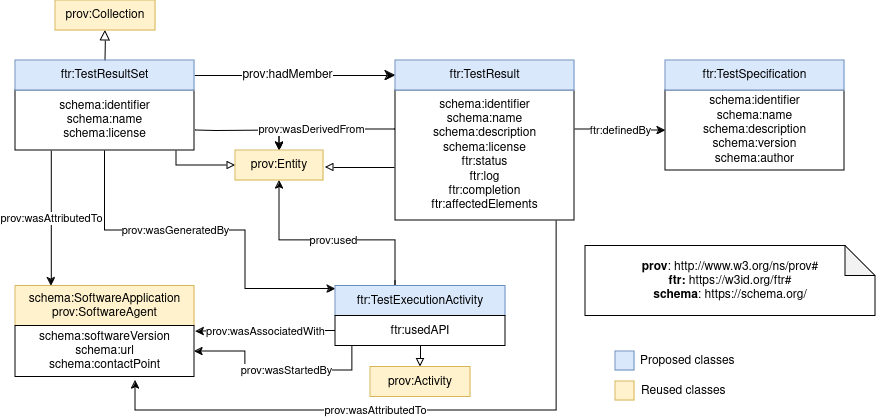

The diagram above was exported from draw.io. Its source (the exported page's mxGraphModel, read from the mxfile embedded in the PNG):
<mxGraphModel dx="1050" dy="546" grid="1" gridSize="10" guides="1" tooltips="1" connect="1" arrows="1" fold="1" page="1" pageScale="1" pageWidth="850" pageHeight="1100" math="0" shadow="0">
  <root>
    <mxCell id="0" />
    <mxCell id="1" parent="0" />
    <mxCell id="vI-MFLkhHtfMaqCm2XP_-1" value="" style="endArrow=block;html=1;fontColor=#000099;exitX=0.5;exitY=0;exitDx=0;exitDy=0;endFill=0;entryX=0.5;entryY=1;entryDx=0;entryDy=0;endSize=8;arcSize=0;rounded=0;" parent="1" source="vI-MFLkhHtfMaqCm2XP_-10" target="vI-MFLkhHtfMaqCm2XP_-2" edge="1">
      <mxGeometry width="50" height="50" relative="1" as="geometry">
        <mxPoint x="-45" y="160" as="sourcePoint" />
        <mxPoint x="112.99999999998931" y="160" as="targetPoint" />
      </mxGeometry>
    </mxCell>
    <mxCell id="vI-MFLkhHtfMaqCm2XP_-2" value="prov:Collection" style="rounded=0;whiteSpace=wrap;html=1;snapToPoint=1;points=[[0.1,0],[0.2,0],[0.3,0],[0.4,0],[0.5,0],[0.6,0],[0.7,0],[0.8,0],[0.9,0],[0,0.1],[0,0.3],[0,0.5],[0,0.7],[0,0.9],[0.1,1],[0.2,1],[0.3,1],[0.4,1],[0.5,1],[0.6,1],[0.7,1],[0.8,1],[0.9,1],[1,0.1],[1,0.3],[1,0.5],[1,0.7],[1,0.9]];fillColor=#fff2cc;strokeColor=#d6b656;" parent="1" vertex="1">
      <mxGeometry x="180" y="140" width="100" height="30" as="geometry" />
    </mxCell>
    <mxCell id="vI-MFLkhHtfMaqCm2XP_-6" value="" style="endArrow=classic;html=1;exitX=1;exitY=0.5;exitDx=0;exitDy=0;entryX=0;entryY=0.5;entryDx=0;entryDy=0;endSize=8;arcSize=0;rounded=0;" parent="1" source="vI-MFLkhHtfMaqCm2XP_-10" target="vI-MFLkhHtfMaqCm2XP_-12" edge="1">
      <mxGeometry width="50" height="50" relative="1" as="geometry">
        <mxPoint x="210" y="308.33" as="sourcePoint" />
        <mxPoint x="422.0000000000002" y="308.33" as="targetPoint" />
      </mxGeometry>
    </mxCell>
    <mxCell id="vI-MFLkhHtfMaqCm2XP_-7" value="prov:hadMember" style="text;html=1;align=center;verticalAlign=middle;resizable=0;points=[];labelBackgroundColor=#ffffff;" parent="vI-MFLkhHtfMaqCm2XP_-6" vertex="1" connectable="0">
      <mxGeometry x="-0.1269" relative="1" as="geometry">
        <mxPoint x="4.17" as="offset" />
      </mxGeometry>
    </mxCell>
    <mxCell id="vI-MFLkhHtfMaqCm2XP_-8" value="&lt;div&gt;&lt;b&gt;prov&lt;/b&gt;: http://www.w3.org/ns/prov#&lt;/div&gt;&lt;div&gt;&lt;b&gt;ftr:&lt;/b&gt; https://w3id.org/ftr#&lt;br&gt;&lt;b&gt;schema&lt;/b&gt;: https://schema.org/&lt;/div&gt;" style="shape=note;whiteSpace=wrap;html=1;backgroundOutline=1;darkOpacity=0.05;" parent="1" vertex="1">
      <mxGeometry x="710" y="385.5" width="290" height="70" as="geometry" />
    </mxCell>
    <mxCell id="vI-MFLkhHtfMaqCm2XP_-19" value="prov:wasGeneratedBy" style="edgeStyle=orthogonalEdgeStyle;rounded=0;orthogonalLoop=1;jettySize=auto;html=1;exitX=0.5;exitY=1;exitDx=0;exitDy=0;entryX=0;entryY=0.1;entryDx=0;entryDy=0;" parent="1" source="vI-MFLkhHtfMaqCm2XP_-9" target="vI-MFLkhHtfMaqCm2XP_-18" edge="1">
      <mxGeometry x="-0.1945" relative="1" as="geometry">
        <Array as="points">
          <mxPoint x="230" y="370" />
          <mxPoint x="370" y="370" />
          <mxPoint x="370" y="429" />
        </Array>
        <mxPoint x="1" as="offset" />
      </mxGeometry>
    </mxCell>
    <mxCell id="66F9Ok_NJKWJVduE16Qd-2" style="edgeStyle=orthogonalEdgeStyle;rounded=0;orthogonalLoop=1;jettySize=auto;html=1;entryX=0.5;entryY=0;entryDx=0;entryDy=0;" parent="1" target="vI-MFLkhHtfMaqCm2XP_-21" edge="1">
      <mxGeometry relative="1" as="geometry">
        <mxPoint x="320" y="270" as="sourcePoint" />
      </mxGeometry>
    </mxCell>
    <mxCell id="66F9Ok_NJKWJVduE16Qd-4" value="prov:wasAttributedTo" style="edgeStyle=orthogonalEdgeStyle;rounded=0;orthogonalLoop=1;jettySize=auto;html=1;exitX=0.2;exitY=1;exitDx=0;exitDy=0;entryX=0.2;entryY=0;entryDx=0;entryDy=0;" parent="1" source="vI-MFLkhHtfMaqCm2XP_-9" target="vI-MFLkhHtfMaqCm2XP_-27" edge="1">
      <mxGeometry relative="1" as="geometry">
        <Array as="points" />
      </mxGeometry>
    </mxCell>
    <mxCell id="INFbx4mpfSpNGzioxswU-1" style="edgeStyle=orthogonalEdgeStyle;rounded=0;orthogonalLoop=1;jettySize=auto;html=1;exitX=0.9;exitY=1;exitDx=0;exitDy=0;entryX=0;entryY=0.5;entryDx=0;entryDy=0;endArrow=block;endFill=0;" parent="1" source="vI-MFLkhHtfMaqCm2XP_-9" target="vI-MFLkhHtfMaqCm2XP_-21" edge="1">
      <mxGeometry relative="1" as="geometry">
        <Array as="points">
          <mxPoint x="301" y="305" />
        </Array>
      </mxGeometry>
    </mxCell>
    <mxCell id="vI-MFLkhHtfMaqCm2XP_-9" value="schema:identifier&lt;br&gt;schema:name&lt;br&gt;schema:license" style="rounded=0;whiteSpace=wrap;html=1;snapToPoint=1;points=[[0.1,0],[0.2,0],[0.3,0],[0.4,0],[0.5,0],[0.6,0],[0.7,0],[0.8,0],[0.9,0],[0,0.1],[0,0.3],[0,0.5],[0,0.7],[0,0.9],[0.1,1],[0.2,1],[0.3,1],[0.4,1],[0.5,1],[0.6,1],[0.7,1],[0.8,1],[0.9,1],[1,0.1],[1,0.3],[1,0.5],[1,0.7],[1,0.9]];" parent="1" vertex="1">
      <mxGeometry x="140" y="230" width="179" height="60" as="geometry" />
    </mxCell>
    <mxCell id="vI-MFLkhHtfMaqCm2XP_-10" value="ftr:TestResultSet" style="rounded=0;whiteSpace=wrap;html=1;snapToPoint=1;points=[[0.1,0],[0.2,0],[0.3,0],[0.4,0],[0.5,0],[0.6,0],[0.7,0],[0.8,0],[0.9,0],[0,0.1],[0,0.3],[0,0.5],[0,0.7],[0,0.9],[0.1,1],[0.2,1],[0.3,1],[0.4,1],[0.5,1],[0.6,1],[0.7,1],[0.8,1],[0.9,1],[1,0.1],[1,0.3],[1,0.5],[1,0.7],[1,0.9]];fillColor=#dae8fc;strokeColor=#6c8ebf;" parent="1" vertex="1">
      <mxGeometry x="140" y="199.9999999999999" width="179" height="30" as="geometry" />
    </mxCell>
    <mxCell id="vI-MFLkhHtfMaqCm2XP_-23" value="prov:wasDerivedFrom" style="edgeStyle=orthogonalEdgeStyle;rounded=0;orthogonalLoop=1;jettySize=auto;html=1;exitX=0;exitY=0.3;exitDx=0;exitDy=0;entryX=0.5;entryY=0;entryDx=0;entryDy=0;" parent="1" source="vI-MFLkhHtfMaqCm2XP_-11" target="vI-MFLkhHtfMaqCm2XP_-21" edge="1">
      <mxGeometry x="0.2329" relative="1" as="geometry">
        <mxPoint as="offset" />
      </mxGeometry>
    </mxCell>
    <mxCell id="66F9Ok_NJKWJVduE16Qd-5" style="edgeStyle=orthogonalEdgeStyle;rounded=0;orthogonalLoop=1;jettySize=auto;html=1;endArrow=block;endFill=0;" parent="1" edge="1">
      <mxGeometry relative="1" as="geometry">
        <mxPoint x="450" y="307" as="targetPoint" />
        <mxPoint x="519" y="307" as="sourcePoint" />
      </mxGeometry>
    </mxCell>
    <mxCell id="kvDZJOBvOlEZREq1dZEr-3" value="ftr:definedBy" style="edgeStyle=orthogonalEdgeStyle;rounded=0;orthogonalLoop=1;jettySize=auto;html=1;exitX=1;exitY=0.3;exitDx=0;exitDy=0;entryX=0;entryY=0.5;entryDx=0;entryDy=0;" parent="1" source="vI-MFLkhHtfMaqCm2XP_-11" target="kvDZJOBvOlEZREq1dZEr-1" edge="1">
      <mxGeometry relative="1" as="geometry" />
    </mxCell>
    <mxCell id="INFbx4mpfSpNGzioxswU-5" value="prov:wasAttributedTo" style="edgeStyle=orthogonalEdgeStyle;rounded=0;orthogonalLoop=1;jettySize=auto;html=1;exitX=0.9;exitY=1;exitDx=0;exitDy=0;" parent="1" source="vI-MFLkhHtfMaqCm2XP_-11" edge="1">
      <mxGeometry x="0.1571" relative="1" as="geometry">
        <Array as="points">
          <mxPoint x="681" y="550" />
          <mxPoint x="260" y="550" />
        </Array>
        <mxPoint as="offset" />
        <mxPoint x="260" y="520" as="targetPoint" />
      </mxGeometry>
    </mxCell>
    <mxCell id="vI-MFLkhHtfMaqCm2XP_-11" value="schema:identifier&lt;br&gt;&lt;div&gt;schema:name &lt;br&gt;&lt;/div&gt;&lt;div&gt;schema:description&lt;/div&gt;&lt;div&gt;schema:license&lt;br&gt;&lt;/div&gt;ftr:status&lt;br&gt;ftr:log&lt;br&gt;ftr:completion&lt;br&gt;ftr:affectedElements" style="rounded=0;whiteSpace=wrap;html=1;snapToPoint=1;points=[[0.1,0],[0.2,0],[0.3,0],[0.4,0],[0.5,0],[0.6,0],[0.7,0],[0.8,0],[0.9,0],[0,0.1],[0,0.3],[0,0.5],[0,0.7],[0,0.9],[0.1,1],[0.2,1],[0.3,1],[0.4,1],[0.5,1],[0.6,1],[0.7,1],[0.8,1],[0.9,1],[1,0.1],[1,0.3],[1,0.5],[1,0.7],[1,0.9]];" parent="1" vertex="1">
      <mxGeometry x="520" y="230" width="179" height="130" as="geometry" />
    </mxCell>
    <mxCell id="vI-MFLkhHtfMaqCm2XP_-12" value="ftr:TestResult" style="rounded=0;whiteSpace=wrap;html=1;snapToPoint=1;points=[[0.1,0],[0.2,0],[0.3,0],[0.4,0],[0.5,0],[0.6,0],[0.7,0],[0.8,0],[0.9,0],[0,0.1],[0,0.3],[0,0.5],[0,0.7],[0,0.9],[0.1,1],[0.2,1],[0.3,1],[0.4,1],[0.5,1],[0.6,1],[0.7,1],[0.8,1],[0.9,1],[1,0.1],[1,0.3],[1,0.5],[1,0.7],[1,0.9]];fillColor=#dae8fc;strokeColor=#6c8ebf;" parent="1" vertex="1">
      <mxGeometry x="520" y="199.9999999999999" width="179" height="30" as="geometry" />
    </mxCell>
    <mxCell id="vI-MFLkhHtfMaqCm2XP_-22" value="prov:used" style="edgeStyle=orthogonalEdgeStyle;rounded=0;orthogonalLoop=1;jettySize=auto;html=1;" parent="1" target="vI-MFLkhHtfMaqCm2XP_-21" edge="1">
      <mxGeometry relative="1" as="geometry">
        <mxPoint x="520" y="420" as="sourcePoint" />
        <Array as="points">
          <mxPoint x="520" y="426" />
          <mxPoint x="520" y="380" />
          <mxPoint x="404" y="380" />
        </Array>
      </mxGeometry>
    </mxCell>
    <mxCell id="vI-MFLkhHtfMaqCm2XP_-25" style="edgeStyle=orthogonalEdgeStyle;rounded=0;orthogonalLoop=1;jettySize=auto;html=1;exitX=0.5;exitY=1;exitDx=0;exitDy=0;entryX=0.5;entryY=0;entryDx=0;entryDy=0;endArrow=block;endFill=0;" parent="1" source="vI-MFLkhHtfMaqCm2XP_-18" target="vI-MFLkhHtfMaqCm2XP_-24" edge="1">
      <mxGeometry relative="1" as="geometry" />
    </mxCell>
    <mxCell id="vI-MFLkhHtfMaqCm2XP_-18" value="ftr:TestExecutionActivity" style="rounded=0;whiteSpace=wrap;html=1;snapToPoint=1;points=[[0.1,0],[0.2,0],[0.3,0],[0.4,0],[0.5,0],[0.6,0],[0.7,0],[0.8,0],[0.9,0],[0,0.1],[0,0.3],[0,0.5],[0,0.7],[0,0.9],[0.1,1],[0.2,1],[0.3,1],[0.4,1],[0.5,1],[0.6,1],[0.7,1],[0.8,1],[0.9,1],[1,0.1],[1,0.3],[1,0.5],[1,0.7],[1,0.9]];fillColor=#dae8fc;strokeColor=#6c8ebf;" parent="1" vertex="1">
      <mxGeometry x="460" y="425.5" width="170" height="30" as="geometry" />
    </mxCell>
    <mxCell id="vI-MFLkhHtfMaqCm2XP_-21" value="prov:Entity" style="rounded=0;whiteSpace=wrap;html=1;snapToPoint=1;points=[[0.1,0],[0.2,0],[0.3,0],[0.4,0],[0.5,0],[0.6,0],[0.7,0],[0.8,0],[0.9,0],[0,0.1],[0,0.3],[0,0.5],[0,0.7],[0,0.9],[0.1,1],[0.2,1],[0.3,1],[0.4,1],[0.5,1],[0.6,1],[0.7,1],[0.8,1],[0.9,1],[1,0.1],[1,0.3],[1,0.5],[1,0.7],[1,0.9]];fillColor=#fff2cc;strokeColor=#d6b656;" parent="1" vertex="1">
      <mxGeometry x="360" y="290" width="88" height="30" as="geometry" />
    </mxCell>
    <mxCell id="vI-MFLkhHtfMaqCm2XP_-24" value="prov:Activity" style="rounded=0;whiteSpace=wrap;html=1;snapToPoint=1;points=[[0.1,0],[0.2,0],[0.3,0],[0.4,0],[0.5,0],[0.6,0],[0.7,0],[0.8,0],[0.9,0],[0,0.1],[0,0.3],[0,0.5],[0,0.7],[0,0.9],[0.1,1],[0.2,1],[0.3,1],[0.4,1],[0.5,1],[0.6,1],[0.7,1],[0.8,1],[0.9,1],[1,0.1],[1,0.3],[1,0.5],[1,0.7],[1,0.9]];fillColor=#fff2cc;strokeColor=#d6b656;" parent="1" vertex="1">
      <mxGeometry x="495" y="506.5" width="100" height="30" as="geometry" />
    </mxCell>
    <mxCell id="4Ok5eEkKAuBObgln4hZ5-2" value="prov:wasAssociatedWith" style="edgeStyle=orthogonalEdgeStyle;rounded=0;orthogonalLoop=1;jettySize=auto;html=1;exitX=0;exitY=0.5;exitDx=0;exitDy=0;entryX=1.006;entryY=1.138;entryDx=0;entryDy=0;entryPerimeter=0;" parent="1" source="vI-MFLkhHtfMaqCm2XP_-26" target="vI-MFLkhHtfMaqCm2XP_-27" edge="1">
      <mxGeometry relative="1" as="geometry" />
    </mxCell>
    <mxCell id="INFbx4mpfSpNGzioxswU-6" value="prov:wasStartedBy" style="edgeStyle=orthogonalEdgeStyle;rounded=0;orthogonalLoop=1;jettySize=auto;html=1;exitX=0.1;exitY=1;exitDx=0;exitDy=0;entryX=1;entryY=0.5;entryDx=0;entryDy=0;" parent="1" source="vI-MFLkhHtfMaqCm2XP_-26" target="vI-MFLkhHtfMaqCm2XP_-29" edge="1">
      <mxGeometry x="-0.0918" relative="1" as="geometry">
        <Array as="points">
          <mxPoint x="477" y="510" />
          <mxPoint x="370" y="510" />
          <mxPoint x="370" y="491" />
        </Array>
        <mxPoint x="1" as="offset" />
      </mxGeometry>
    </mxCell>
    <mxCell id="vI-MFLkhHtfMaqCm2XP_-26" value="ftr:usedAPI" style="rounded=0;whiteSpace=wrap;html=1;snapToPoint=1;points=[[0.1,0],[0.2,0],[0.3,0],[0.4,0],[0.5,0],[0.6,0],[0.7,0],[0.8,0],[0.9,0],[0,0.1],[0,0.3],[0,0.5],[0,0.7],[0,0.9],[0.1,1],[0.2,1],[0.3,1],[0.4,1],[0.5,1],[0.6,1],[0.7,1],[0.8,1],[0.9,1],[1,0.1],[1,0.3],[1,0.5],[1,0.7],[1,0.9]];" parent="1" vertex="1">
      <mxGeometry x="460" y="455.5" width="170" height="30" as="geometry" />
    </mxCell>
    <mxCell id="vI-MFLkhHtfMaqCm2XP_-27" value="&lt;div&gt;schema:SoftwareApplication&lt;/div&gt;prov:SoftwareAgent" style="rounded=0;whiteSpace=wrap;html=1;snapToPoint=1;points=[[0.1,0],[0.2,0],[0.3,0],[0.4,0],[0.5,0],[0.6,0],[0.7,0],[0.8,0],[0.9,0],[0,0.1],[0,0.3],[0,0.5],[0,0.7],[0,0.9],[0.1,1],[0.2,1],[0.3,1],[0.4,1],[0.5,1],[0.6,1],[0.7,1],[0.8,1],[0.9,1],[1,0.1],[1,0.3],[1,0.5],[1,0.7],[1,0.9]];fillColor=#fff2cc;strokeColor=#d6b656;" parent="1" vertex="1">
      <mxGeometry x="140" y="425.5" width="179" height="40" as="geometry" />
    </mxCell>
    <mxCell id="vI-MFLkhHtfMaqCm2XP_-29" value="schema:softwareVersion&lt;br&gt;&lt;div&gt;schema:url&lt;br&gt;schema:contactPoint&lt;/div&gt;" style="rounded=0;whiteSpace=wrap;html=1;snapToPoint=1;points=[[0.1,0],[0.2,0],[0.3,0],[0.4,0],[0.5,0],[0.6,0],[0.7,0],[0.8,0],[0.9,0],[0,0.1],[0,0.3],[0,0.5],[0,0.7],[0,0.9],[0.1,1],[0.2,1],[0.3,1],[0.4,1],[0.5,1],[0.6,1],[0.7,1],[0.8,1],[0.9,1],[1,0.1],[1,0.3],[1,0.5],[1,0.7],[1,0.9]];" parent="1" vertex="1">
      <mxGeometry x="140" y="465.5" width="179" height="51" as="geometry" />
    </mxCell>
    <mxCell id="66F9Ok_NJKWJVduE16Qd-6" value="" style="whiteSpace=wrap;html=1;aspect=fixed;fillColor=#dae8fc;strokeColor=#6c8ebf;" parent="1" vertex="1">
      <mxGeometry x="740" y="491" width="19" height="19" as="geometry" />
    </mxCell>
    <mxCell id="66F9Ok_NJKWJVduE16Qd-7" value="" style="whiteSpace=wrap;html=1;aspect=fixed;fillColor=#fff2cc;strokeColor=#d6b656;" parent="1" vertex="1">
      <mxGeometry x="740" y="521" width="19" height="19" as="geometry" />
    </mxCell>
    <mxCell id="66F9Ok_NJKWJVduE16Qd-8" value="Proposed classes " style="text;html=1;align=left;verticalAlign=middle;whiteSpace=wrap;rounded=0;" parent="1" vertex="1">
      <mxGeometry x="763" y="485.5" width="121" height="30" as="geometry" />
    </mxCell>
    <mxCell id="66F9Ok_NJKWJVduE16Qd-9" value="Reused classes" style="text;html=1;align=left;verticalAlign=middle;whiteSpace=wrap;rounded=0;" parent="1" vertex="1">
      <mxGeometry x="764" y="515.5" width="121" height="30" as="geometry" />
    </mxCell>
    <mxCell id="kvDZJOBvOlEZREq1dZEr-1" value="schema:identifier&lt;br&gt;schema:name&lt;br&gt;&lt;div&gt;schema:description&lt;/div&gt;&lt;div&gt;schema:version&lt;/div&gt;&lt;div&gt;schema:author&lt;br&gt;&lt;/div&gt;" style="rounded=0;whiteSpace=wrap;html=1;snapToPoint=1;points=[[0.1,0],[0.2,0],[0.3,0],[0.4,0],[0.5,0],[0.6,0],[0.7,0],[0.8,0],[0.9,0],[0,0.1],[0,0.3],[0,0.5],[0,0.7],[0,0.9],[0.1,1],[0.2,1],[0.3,1],[0.4,1],[0.5,1],[0.6,1],[0.7,1],[0.8,1],[0.9,1],[1,0.1],[1,0.3],[1,0.5],[1,0.7],[1,0.9]];" parent="1" vertex="1">
      <mxGeometry x="790" y="230" width="179" height="80" as="geometry" />
    </mxCell>
    <mxCell id="kvDZJOBvOlEZREq1dZEr-2" value="ftr:TestSpecification" style="rounded=0;whiteSpace=wrap;html=1;snapToPoint=1;points=[[0.1,0],[0.2,0],[0.3,0],[0.4,0],[0.5,0],[0.6,0],[0.7,0],[0.8,0],[0.9,0],[0,0.1],[0,0.3],[0,0.5],[0,0.7],[0,0.9],[0.1,1],[0.2,1],[0.3,1],[0.4,1],[0.5,1],[0.6,1],[0.7,1],[0.8,1],[0.9,1],[1,0.1],[1,0.3],[1,0.5],[1,0.7],[1,0.9]];fillColor=#dae8fc;strokeColor=#6c8ebf;" parent="1" vertex="1">
      <mxGeometry x="790" y="199.9999999999999" width="179" height="30" as="geometry" />
    </mxCell>
  </root>
</mxGraphModel>